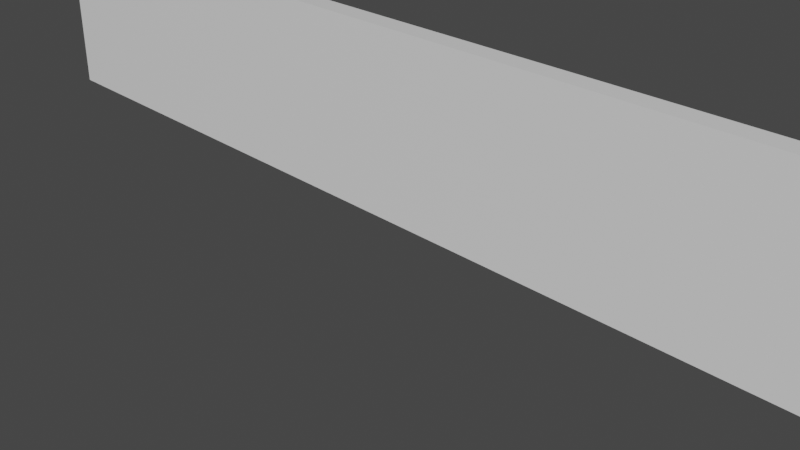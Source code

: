 # Source: A_New_Wooden_Cabin.blend  (saved by Blender 3.2.14; exported with 4.5.12 LTS)
import bpy
from mathutils import Matrix  # noqa: F401  (used for matrix-valued properties, if any)

bpy.ops.wm.read_factory_settings(use_empty=True)
scene = bpy.context.scene
scene.name = 'Scene'

# ---- collections
col_collection = bpy.data.collections.new('Collection'); scene.collection.children.link(col_collection)

# ---- materials (node trees are filled in below, after node groups)
mat_material = bpy.data.materials.new('Material')
mat_material.alpha_threshold = 0.0
mat_material.use_transparent_shadow = False
mat_material.line_color = (0.0, 0.0, 0.0, 1.0)

# ---- material node trees
mat_material.use_nodes = True; mat_material.node_tree.nodes.clear()
_N = mat_material.node_tree.nodes; _L = mat_material.node_tree.links
n0 = _N.new('ShaderNodeOutputMaterial'); n0.name = 'Material Output'; n0.location = (300, 300)
n1 = _N.new('ShaderNodeBsdfPrincipled'); n1.name = 'Principled BSDF'; n1.location = (10, 300)
n1.distribution = 'GGX'
n1.subsurface_method = 'RANDOM_WALK_SKIN'
n1.inputs[2].default_value = 0.4
n1.inputs[3].default_value = 1.45
n1.inputs[27].default_value = (0.0, 0.0, 0.0, 1.0)
n1.inputs[28].default_value = 1.0
_L.new(n1.outputs[0], n0.inputs[0])
n0.is_active_output = True

# ---- world
world_world = bpy.data.worlds.new('World'); scene.world = world_world
world_world.use_nodes = True; world_world.node_tree.nodes.clear()
_N = world_world.node_tree.nodes; _L = world_world.node_tree.links
n0 = _N.new('ShaderNodeOutputWorld'); n0.name = 'World Output'; n0.location = (300, 300)
n1 = _N.new('ShaderNodeBackground'); n1.name = 'Background'; n1.location = (10, 300)
n1.inputs[0].default_value = (0.05088, 0.05088, 0.05088, 1.0)
_L.new(n1.outputs[0], n0.inputs[0])
n0.is_active_output = True
world_world.color = (0.05088, 0.05088, 0.05088)
world_world.use_sun_shadow = False
world_world.sun_shadow_jitter_overblur = 0.0

# ---- cameras
cam_camera = bpy.data.cameras.new('Camera')
cam_camera.clip_end = 100.0
cam_camera.ortho_scale = 7.314

# ---- meshes
me_cube = bpy.data.meshes.new('Cube')
me_cube.from_pydata([(1.0, 1.0, 1.0), (1.0, 1.0, -1.0), (1.0, -1.0, 1.0), (1.0, -1.0, -1.0), (-1.0, 1.0, 1.0), (-1.0, 1.0, -1.0), (-1.0, -1.0, 1.0), (-1.0, -1.0, -1.0), (-0.665, -1.0, -1.0), (-0.665, 1.0, 0.9996), (-0.665, 1.0, -1.0), (-0.665, -1.0, 0.9996), (-0.3329, -1.0, -1.0), (-0.3329, 1.0, 0.9999), (-0.3329, 1.0, -1.0), (-0.3329, -1.0, 0.9999), (0.0001042, -1.0, -1.0), (0.0001042, 1.0, 1.0), (0.0001042, 1.0, -1.0), (0.0001042, -1.0, 1.0), (0.3334, -1.0, -1.0), (0.3334, 1.0, 1.0), (0.3334, 1.0, -1.0), (0.3334, -1.0, 1.0), (0.6667, -1.0, -1.001), (0.6667, 1.0, 0.9985), (0.6667, 1.0, -1.001), (0.6667, -1.0, 0.9985), (1.0, 1.0, 0.8), (-1.0, -1.0, 0.8), (1.0, -1.0, 0.8), (-1.0, 1.0, 0.8), (-0.665, -1.0, 0.7996), (-0.665, 1.0, 0.7996), (-0.3329, -1.0, 0.7999), (-0.3329, 1.0, 0.7999), (0.0001042, -1.0, 0.8), (0.0001042, 1.0, 0.8), (0.3334, -1.0, 0.8), (0.3334, 1.0, 0.8), (0.6667, -1.0, 0.7985), (0.6667, 1.0, 0.7985), (1.0, 1.0, 0.6), (-1.0, -1.0, 0.6), (1.0, -1.0, 0.6), (-1.0, 1.0, 0.6), (-0.8333, 1.0, 0.6), (-0.8333, -1.0, 0.6), (-0.665, -1.0, 0.5996), (-0.665, 1.0, 0.5996), (-0.4992, -1.0, 0.5998), (-0.4992, 1.0, 0.5998), (-0.3329, -1.0, 0.5999), (-0.3329, 1.0, 0.5999), (-0.1665, -1.0, 0.5999), (-0.1665, 1.0, 0.5999), (0.0001042, -1.0, 0.6), (0.0001042, 1.0, 0.6), (0.1667, -1.0, 0.6), (0.1667, 1.0, 0.6), (0.3334, -1.0, 0.6), (0.3334, 1.0, 0.6), (0.5, -1.0, 0.6), (0.5, 1.0, 0.6), (0.6667, -1.0, 0.5985), (0.6667, 1.0, 0.5985), (0.8333, -1.0, 0.5982), (0.8333, 1.0, 0.5982), (1.0, 1.0, 0.4), (-1.0, -1.0, 0.4), (1.0, -1.0, 0.4), (-1.0, 1.0, 0.4), (-0.8333, 1.0, 0.4), (-0.8333, -1.0, 0.4), (-0.665, -1.0, 0.3996), (-0.665, 1.0, 0.3996), (-0.4992, -1.0, 0.3998), (-0.4992, 1.0, 0.3998), (-0.3329, -1.0, 0.3999), (-0.3329, 1.0, 0.3999), (-0.1665, -1.0, 0.3999), (-0.1665, 1.0, 0.3999), (0.0001042, -1.0, 0.4), (0.0001042, 1.0, 0.4), (0.1667, -1.0, 0.4), (0.1667, 1.0, 0.4), (0.3334, -1.0, 0.4), (0.3334, 1.0, 0.4), (0.5, -1.0, 0.4), (0.5, 1.0, 0.4), (0.6667, -1.0, 0.3985), (0.6667, 1.0, 0.3985), (0.8333, -1.0, 0.3982), (0.8333, 1.0, 0.3982), (1.0, 1.0, 0.2), (-1.0, -1.0, 0.2), (1.0, -1.0, 0.2), (-1.0, 1.0, 0.2), (-0.8333, 1.0, 0.2), (-0.8333, -1.0, 0.2), (-0.665, -1.0, 0.1996), (-0.665, 1.0, 0.1996), (-0.4992, -1.0, 0.1998), (-0.4992, 1.0, 0.1998), (-0.3329, -1.0, 0.1999), (-0.3329, 1.0, 0.1999), (-0.1665, -1.0, 0.1999), (-0.1665, 1.0, 0.1999), (0.0001042, -1.0, 0.2), (0.0001042, 1.0, 0.2), (0.1667, -1.0, 0.2), (0.1667, 1.0, 0.2), (0.3334, -1.0, 0.2), (0.3334, 1.0, 0.2), (0.5, -1.0, 0.2), (0.5, 1.0, 0.2), (0.6667, -1.0, 0.1985), (0.6667, 1.0, 0.1985), (0.8333, -1.0, 0.1982), (0.8333, 1.0, 0.1982), (1.0, 1.0, 2.98e-08), (-1.0, -1.0, 2.98e-08), (1.0, -1.0, 2.98e-08), (-1.0, 1.0, 2.98e-08), (-0.8333, 1.0, 2.98e-08), (-0.8333, -1.0, 2.98e-08), (-0.665, -1.0, -0.0004015), (-0.665, 1.0, -0.0004015), (-0.4992, -1.0, -0.0002007), (-0.4992, 1.0, -0.0002007), (-0.3329, -1.0, -0.0001003), (-0.3329, 1.0, -0.0001003), (-0.1665, -1.0, -5.016e-05), (-0.1665, 1.0, -5.016e-05), (0.0001042, -1.0, -2.506e-05), (0.0001042, 1.0, -2.506e-05), (0.1667, -1.0, -1.249e-05), (0.1667, 1.0, -1.249e-05), (0.3334, -1.0, -6.229e-06), (0.3334, 1.0, -6.229e-06), (0.5, -1.0, -3.07e-06), (0.5, 1.0, -3.07e-06), (0.6667, -1.0, -0.001477), (0.6667, 1.0, -0.001477), (0.8333, -1.0, -0.001763), (0.8333, 1.0, -0.001763), (1.0, 1.0, -0.2), (-1.0, -1.0, -0.2), (1.0, -1.0, -0.2), (-1.0, 1.0, -0.2), (-0.8333, 1.0, -0.2), (-0.8333, -1.0, -0.2), (-0.665, -1.0, -0.2004), (-0.665, 1.0, -0.2004), (-0.4992, -1.0, -0.2002), (-0.4992, 1.0, -0.2002), (-0.3329, -1.0, -0.2001), (-0.3329, 1.0, -0.2001), (-0.1665, -1.0, -0.2001), (-0.1665, 1.0, -0.2001), (0.0001042, -1.0, -0.2), (0.0001042, 1.0, -0.2), (0.1667, -1.0, -0.2), (0.1667, 1.0, -0.2), (0.3334, -1.0, -0.2), (0.3334, 1.0, -0.2), (0.5, -1.0, -0.2), (0.5, 1.0, -0.2), (0.6667, -1.0, -0.2015), (0.6667, 1.0, -0.2015), (0.8333, -1.0, -0.2018), (0.8333, 1.0, -0.2018), (1.0, 1.0, -0.4), (-1.0, -1.0, -0.4), (1.0, -1.0, -0.4), (-1.0, 1.0, -0.4), (-0.8333, 1.0, -0.4), (-0.8333, -1.0, -0.4), (-0.665, -1.0, -0.4004), (-0.665, 1.0, -0.4004), (-0.4992, -1.0, -0.4002), (-0.4992, 1.0, -0.4002), (-0.3329, -1.0, -0.4001), (-0.3329, 1.0, -0.4001), (-0.1665, -1.0, -0.4001), (-0.1665, 1.0, -0.4001), (0.0001042, -1.0, -0.4), (0.0001042, 1.0, -0.4), (0.1667, -1.0, -0.4), (0.1667, 1.0, -0.4), (0.3334, -1.0, -0.4), (0.3334, 1.0, -0.4), (0.5, -1.0, -0.4), (0.5, 1.0, -0.4), (0.6667, -1.0, -0.4015), (0.6667, 1.0, -0.4015), (0.8333, -1.0, -0.4018), (0.8333, 1.0, -0.4018), (1.0, 1.0, -0.6), (-1.0, -1.0, -0.6), (1.0, -1.0, -0.6), (-1.0, 1.0, -0.6), (-0.8333, 1.0, -0.6), (-0.8333, -1.0, -0.6), (-0.665, -1.0, -0.6004), (-0.665, 1.0, -0.6004), (-0.4992, -1.0, -0.6002), (-0.4992, 1.0, -0.6002), (-0.3329, -1.0, -0.6001), (-0.3329, 1.0, -0.6001), (-0.1665, -1.0, -0.6001), (-0.1665, 1.0, -0.6001), (0.0001042, -1.0, -0.6), (0.0001042, 1.0, -0.6), (0.1667, -1.0, -0.6), (0.1667, 1.0, -0.6), (0.3334, -1.0, -0.6), (0.3334, 1.0, -0.6), (0.5, -1.0, -0.6), (0.5, 1.0, -0.6), (0.6667, -1.0, -0.6015), (0.6667, 1.0, -0.6015), (0.8333, -1.0, -0.6018), (0.8333, 1.0, -0.6018), (1.0, 1.0, -0.8), (-1.0, -1.0, -0.8), (1.0, -1.0, -0.8), (-1.0, 1.0, -0.8), (-0.8333, 1.0, -0.8), (-0.8333, -1.0, -0.8), (-0.665, -1.0, -0.8004), (-0.665, 1.0, -0.8004), (-0.4992, -1.0, -0.8002), (-0.4992, 1.0, -0.8002), (-0.3329, -1.0, -0.8001), (-0.3329, 1.0, -0.8001), (-0.1665, -1.0, -0.8001), (-0.1665, 1.0, -0.8001), (0.0001042, -1.0, -0.8), (0.0001042, 1.0, -0.8), (0.1667, -1.0, -0.8), (0.1667, 1.0, -0.8), (0.3334, -1.0, -0.8), (0.3334, 1.0, -0.8), (0.5, -1.0, -0.8), (0.5, 1.0, -0.8), (0.6667, -1.0, -0.8015), (0.6667, 1.0, -0.8015), (0.8333, -1.0, -0.8018), (0.8333, 1.0, -0.8018), (1.0, 1.0, -1.0), (1.0, -1.0, -1.0), (-1.0, 1.0, -1.0), (-1.0, -1.0, -1.0), (-0.665, -1.0, -1.0), (-0.665, 1.0, -1.0), (-0.3329, -1.0, -1.0), (-0.3329, 1.0, -1.0), (0.0001042, -1.0, -1.0), (0.0001042, 1.0, -1.0), (0.3334, -1.0, -1.0), (0.3334, 1.0, -1.0), (0.6667, -1.0, -1.001), (0.6667, 1.0, -1.001), (1.0, 1.0, 0.8), (-1.0, -1.0, 0.8), (1.0, -1.0, 0.8), (-1.0, 1.0, 0.8), (-0.665, -1.0, 0.7996), (-0.665, 1.0, 0.7996), (-0.3329, -1.0, 0.7999), (-0.3329, 1.0, 0.7999), (0.0001042, -1.0, 0.8), (0.0001042, 1.0, 0.8), (0.3334, -1.0, 0.8), (0.3334, 1.0, 0.8), (0.6667, -1.0, 0.7985), (0.6667, 1.0, 0.7985)], [(65, 67), (44, 66), (63, 65), (66, 64), (61, 63), (64, 62), (59, 61), (62, 60), (57, 59), (60, 58), (55, 57), (58, 56), (53, 55), (56, 54), (51, 53), (54, 52), (49, 51), (52, 50), (46, 49), (50, 48), (48, 47), (45, 46), (67, 42), (42, 44), (43, 45), (47, 43), (91, 93), (70, 92), (89, 91), (92, 90), (87, 89), (90, 88), (85, 87), (88, 86), (83, 85), (86, 84), (81, 83), (84, 82), (79, 81), (82, 80), (77, 79), (80, 78), (75, 77), (78, 76), (72, 75), (76, 74), (74, 73), (71, 72), (93, 68), (68, 70), (69, 71), (73, 69), (117, 119), (96, 118), (115, 117), (118, 116), (113, 115), (116, 114), (111, 113), (114, 112), (109, 111), (112, 110), (107, 109), (110, 108), (105, 107), (108, 106), (103, 105), (106, 104), (101, 103), (104, 102), (98, 101), (102, 100), (100, 99), (97, 98), (119, 94), (94, 96), (95, 97), (99, 95), (143, 145), (122, 144), (141, 143), (144, 142), (139, 141), (142, 140), (137, 139), (140, 138), (135, 137), (138, 136), (133, 135), (136, 134), (131, 133), (134, 132), (129, 131), (132, 130), (127, 129), (130, 128), (124, 127), (128, 126), (126, 125), (123, 124), (145, 120), (120, 122), (121, 123), (125, 121), (169, 171), (148, 170), (167, 169), (170, 168), (165, 167), (168, 166), (163, 165), (166, 164), (161, 163), (164, 162), (159, 161), (162, 160), (157, 159), (160, 158), (155, 157), (158, 156), (153, 155), (156, 154), (150, 153), (154, 152), (152, 151), (149, 150), (171, 146), (146, 148), (147, 149), (151, 147), (195, 197), (174, 196), (193, 195), (196, 194), (191, 193), (194, 192), (189, 191), (192, 190), (187, 189), (190, 188), (185, 187), (188, 186), (183, 185), (186, 184), (181, 183), (184, 182), (179, 181), (182, 180), (176, 179), (180, 178), (178, 177), (175, 176), (197, 172), (172, 174), (173, 175), (177, 173), (221, 223), (200, 222), (219, 221), (222, 220), (217, 219), (220, 218), (215, 217), (218, 216), (213, 215), (216, 214), (211, 213), (214, 212), (209, 211), (212, 210), (207, 209), (210, 208), (205, 207), (208, 206), (202, 205), (206, 204), (204, 203), (201, 202), (223, 198), (198, 200), (199, 201), (203, 199), (247, 249), (226, 248), (245, 247), (248, 246), (243, 245), (246, 244), (241, 243), (244, 242), (239, 241), (242, 240), (237, 239), (240, 238), (235, 237), (238, 236), (233, 235), (236, 234), (231, 233), (234, 232), (228, 231), (232, 230), (230, 229), (227, 228), (249, 224), (224, 226), (225, 227), (229, 225)], [(34, 15, 11, 32), (29, 6, 4, 31), (30, 2, 27, 40), (28, 0, 2, 30), (32, 11, 6, 29), (9, 13, 35, 33), (36, 19, 15, 34), (13, 17, 37, 35), (4, 9, 33, 31), (17, 21, 39, 37), (38, 23, 19, 36), (21, 25, 41, 39), (40, 27, 23, 38), (41, 25, 0, 28), (26, 1, 3, 24), (0, 25, 27, 2), (22, 26, 24, 20), (25, 21, 23, 27), (18, 22, 20, 16), (21, 17, 19, 23), (14, 18, 16, 12), (17, 13, 15, 19), (10, 14, 12, 8), (13, 9, 11, 15), (5, 10, 8, 7), (9, 4, 6, 11), (270, 268, 254, 256), (268, 265, 253, 254), (255, 269, 271, 257), (272, 270, 256, 258), (257, 271, 273, 259), (259, 273, 275, 261), (252, 267, 269, 255), (261, 275, 277, 263), (274, 272, 258, 260), (277, 264, 250, 263), (250, 264, 266, 251), (253, 265, 267, 252), (266, 276, 262, 251), (276, 274, 260, 262)])
_uv = me_cube.uv_layers.new(name='UVMap')
_uv.uv.foreach_set('vector', [0.5, 0.8409, 0.625, 0.8409, 0.625, 0.8635, 0.5, 0.8635, 0.5, 0.0, 0.625, 0.0, 0.625, 0.25, 0.5, 0.25, 0.5, 0.75, 0.625, 0.75, 0.625, 0.7558, 0.5, 0.7558, 0.5, 0.5, 0.625, 0.5, 0.625, 0.75, 0.5, 0.75, 0.5, 0.8635, 0.625, 0.8635, 0.625, 1.0, 0.5, 1.0, 0.625, 0.3865, 0.625, 0.4091, 0.5, 0.4091, 0.5, 0.3865, 0.5, 0.7889, 0.625, 0.7889, 0.625, 0.8409, 0.5, 0.8409, 0.625, 0.4091, 0.625, 0.4611, 0.5, 0.4611, 0.5, 0.4091, 0.625, 0.25, 0.625, 0.3865, 0.5, 0.3865, 0.5, 0.25, 0.625, 0.4611, 0.625, 0.4844, 0.5, 0.4844, 0.5, 0.4611, 0.5, 0.7656, 0.625, 0.7656, 0.625, 0.7889, 0.5, 0.7889, 0.625, 0.4844, 0.625, 0.4942, 0.5, 0.4942, 0.5, 0.4844, 0.5, 0.7558, 0.625, 0.7558, 0.625, 0.7656, 0.5, 0.7656, 0.5, 0.4942, 0.625, 0.4942, 0.625, 0.5, 0.5, 0.5, 0.3692, 0.5, 0.375, 0.5, 0.375, 0.75, 0.3692, 0.75, 0.625, 0.5, 0.6308, 0.5, 0.6308, 0.75, 0.625, 0.75, 0.3594, 0.5, 0.3692, 0.5, 0.3692, 0.75, 0.3594, 0.75, 0.6308, 0.5, 0.6406, 0.5, 0.6406, 0.75, 0.6308, 0.75, 0.3361, 0.5, 0.3594, 0.5, 0.3594, 0.75, 0.3361, 0.75, 0.6406, 0.5, 0.6639, 0.5, 0.6639, 0.75, 0.6406, 0.75, 0.2841, 0.5, 0.3361, 0.5, 0.3361, 0.75, 0.2841, 0.75, 0.6639, 0.5, 0.7159, 0.5, 0.7159, 0.75, 0.6639, 0.75, 0.2615, 0.5, 0.2841, 0.5, 0.2841, 0.75, 0.2615, 0.75, 0.7159, 0.5, 0.7385, 0.5, 0.7385, 0.75, 0.7159, 0.75, 0.125, 0.5, 0.2615, 0.5, 0.2615, 0.75, 0.125, 0.75, 0.7385, 0.5, 0.875, 0.5, 0.875, 0.75, 0.7385, 0.75, 0.5, 0.8409, 0.5, 0.8635, 0.375, 0.8635, 0.375, 0.8409, 0.5, 0.8635, 0.5, 1.0, 0.375, 1.0, 0.375, 0.8635, 0.375, 0.3865, 0.5, 0.3865, 0.5, 0.4091, 0.375, 0.4091, 0.5, 0.7889, 0.5, 0.8409, 0.375, 0.8409, 0.375, 0.7889, 0.375, 0.4091, 0.5, 0.4091, 0.5, 0.4611, 0.375, 0.4611, 0.375, 0.4611, 0.5, 0.4611, 0.5, 0.4844, 0.375, 0.4844, 0.375, 0.25, 0.5, 0.25, 0.5, 0.3865, 0.375, 0.3865, 0.375, 0.4844, 0.5, 0.4844, 0.5, 0.4942, 0.375, 0.4942, 0.5, 0.7656, 0.5, 0.7889, 0.375, 0.7889, 0.375, 0.7656, 0.5, 0.4942, 0.5, 0.5, 0.375, 0.5, 0.375, 0.4942, 0.375, 0.5, 0.5, 0.5, 0.5, 0.75, 0.375, 0.75, 0.375, 0.0, 0.5, 0.0, 0.5, 0.25, 0.375, 0.25, 0.5, 0.75, 0.5, 0.7558, 0.375, 0.7558, 0.375, 0.75, 0.5, 0.7558, 0.5, 0.7656, 0.375, 0.7656, 0.375, 0.7558])
me_cube.materials.append(mat_material)
me_cube.use_mirror_vertex_groups = False
me_cube.update()

# ---- objects
ob_cube = bpy.data.objects.new('Cube', me_cube)
ob_camera = bpy.data.objects.new('Camera', cam_camera)

# ---- transforms, parenting, visibility, modifiers, constraints
ob_cube.location = (0.0, 0.0, 1.0)
ob_cube.scale = (6.0, 0.1208, 1.0)
ob_cube.lock_rotations_4d = False
ob_cube.empty_display_type = 'ARROWS'
ob_cube.lineart.crease_threshold = 0.0
ob_camera.location = (7.359, -6.926, 4.958)
ob_camera.rotation_euler = (1.109, 0.0, 0.8149)
ob_camera.lock_rotations_4d = False
ob_camera.empty_display_type = 'ARROWS'
ob_camera.color = (0.0, 0.0, 0.0, 0.0)
ob_camera.display_type = 'WIRE'
ob_camera.lineart.crease_threshold = 0.0

# ---- collection membership
col_collection.objects.link(ob_cube)
col_collection.objects.link(ob_camera)

# ---- scene / render settings (as saved in the file)
scene.camera = ob_camera
scene.frame_start = 1; scene.frame_end = 250; scene.frame_set(1)
scene.render.engine = 'BLENDER_EEVEE_NEXT'
scene.cycles.sampling_pattern = 'TABULATED_SOBOL'
scene.cycles.use_light_tree = False
scene.view_settings.view_transform = 'Filmic'
bpy.context.view_layer.update()

# ---- added for rendering (the .blend has no usable light): sun
light_auto_sun = bpy.data.lights.new('AutoSun', 'SUN')
light_auto_sun.energy = 3.0
light_auto_sun.angle = 0.0523599
ob_auto_sun = bpy.data.objects.new('AutoSun', light_auto_sun)
scene.collection.objects.link(ob_auto_sun)
ob_auto_sun.rotation_euler = (0.872665, 0.174533, 0.523599)
bpy.context.view_layer.update()
